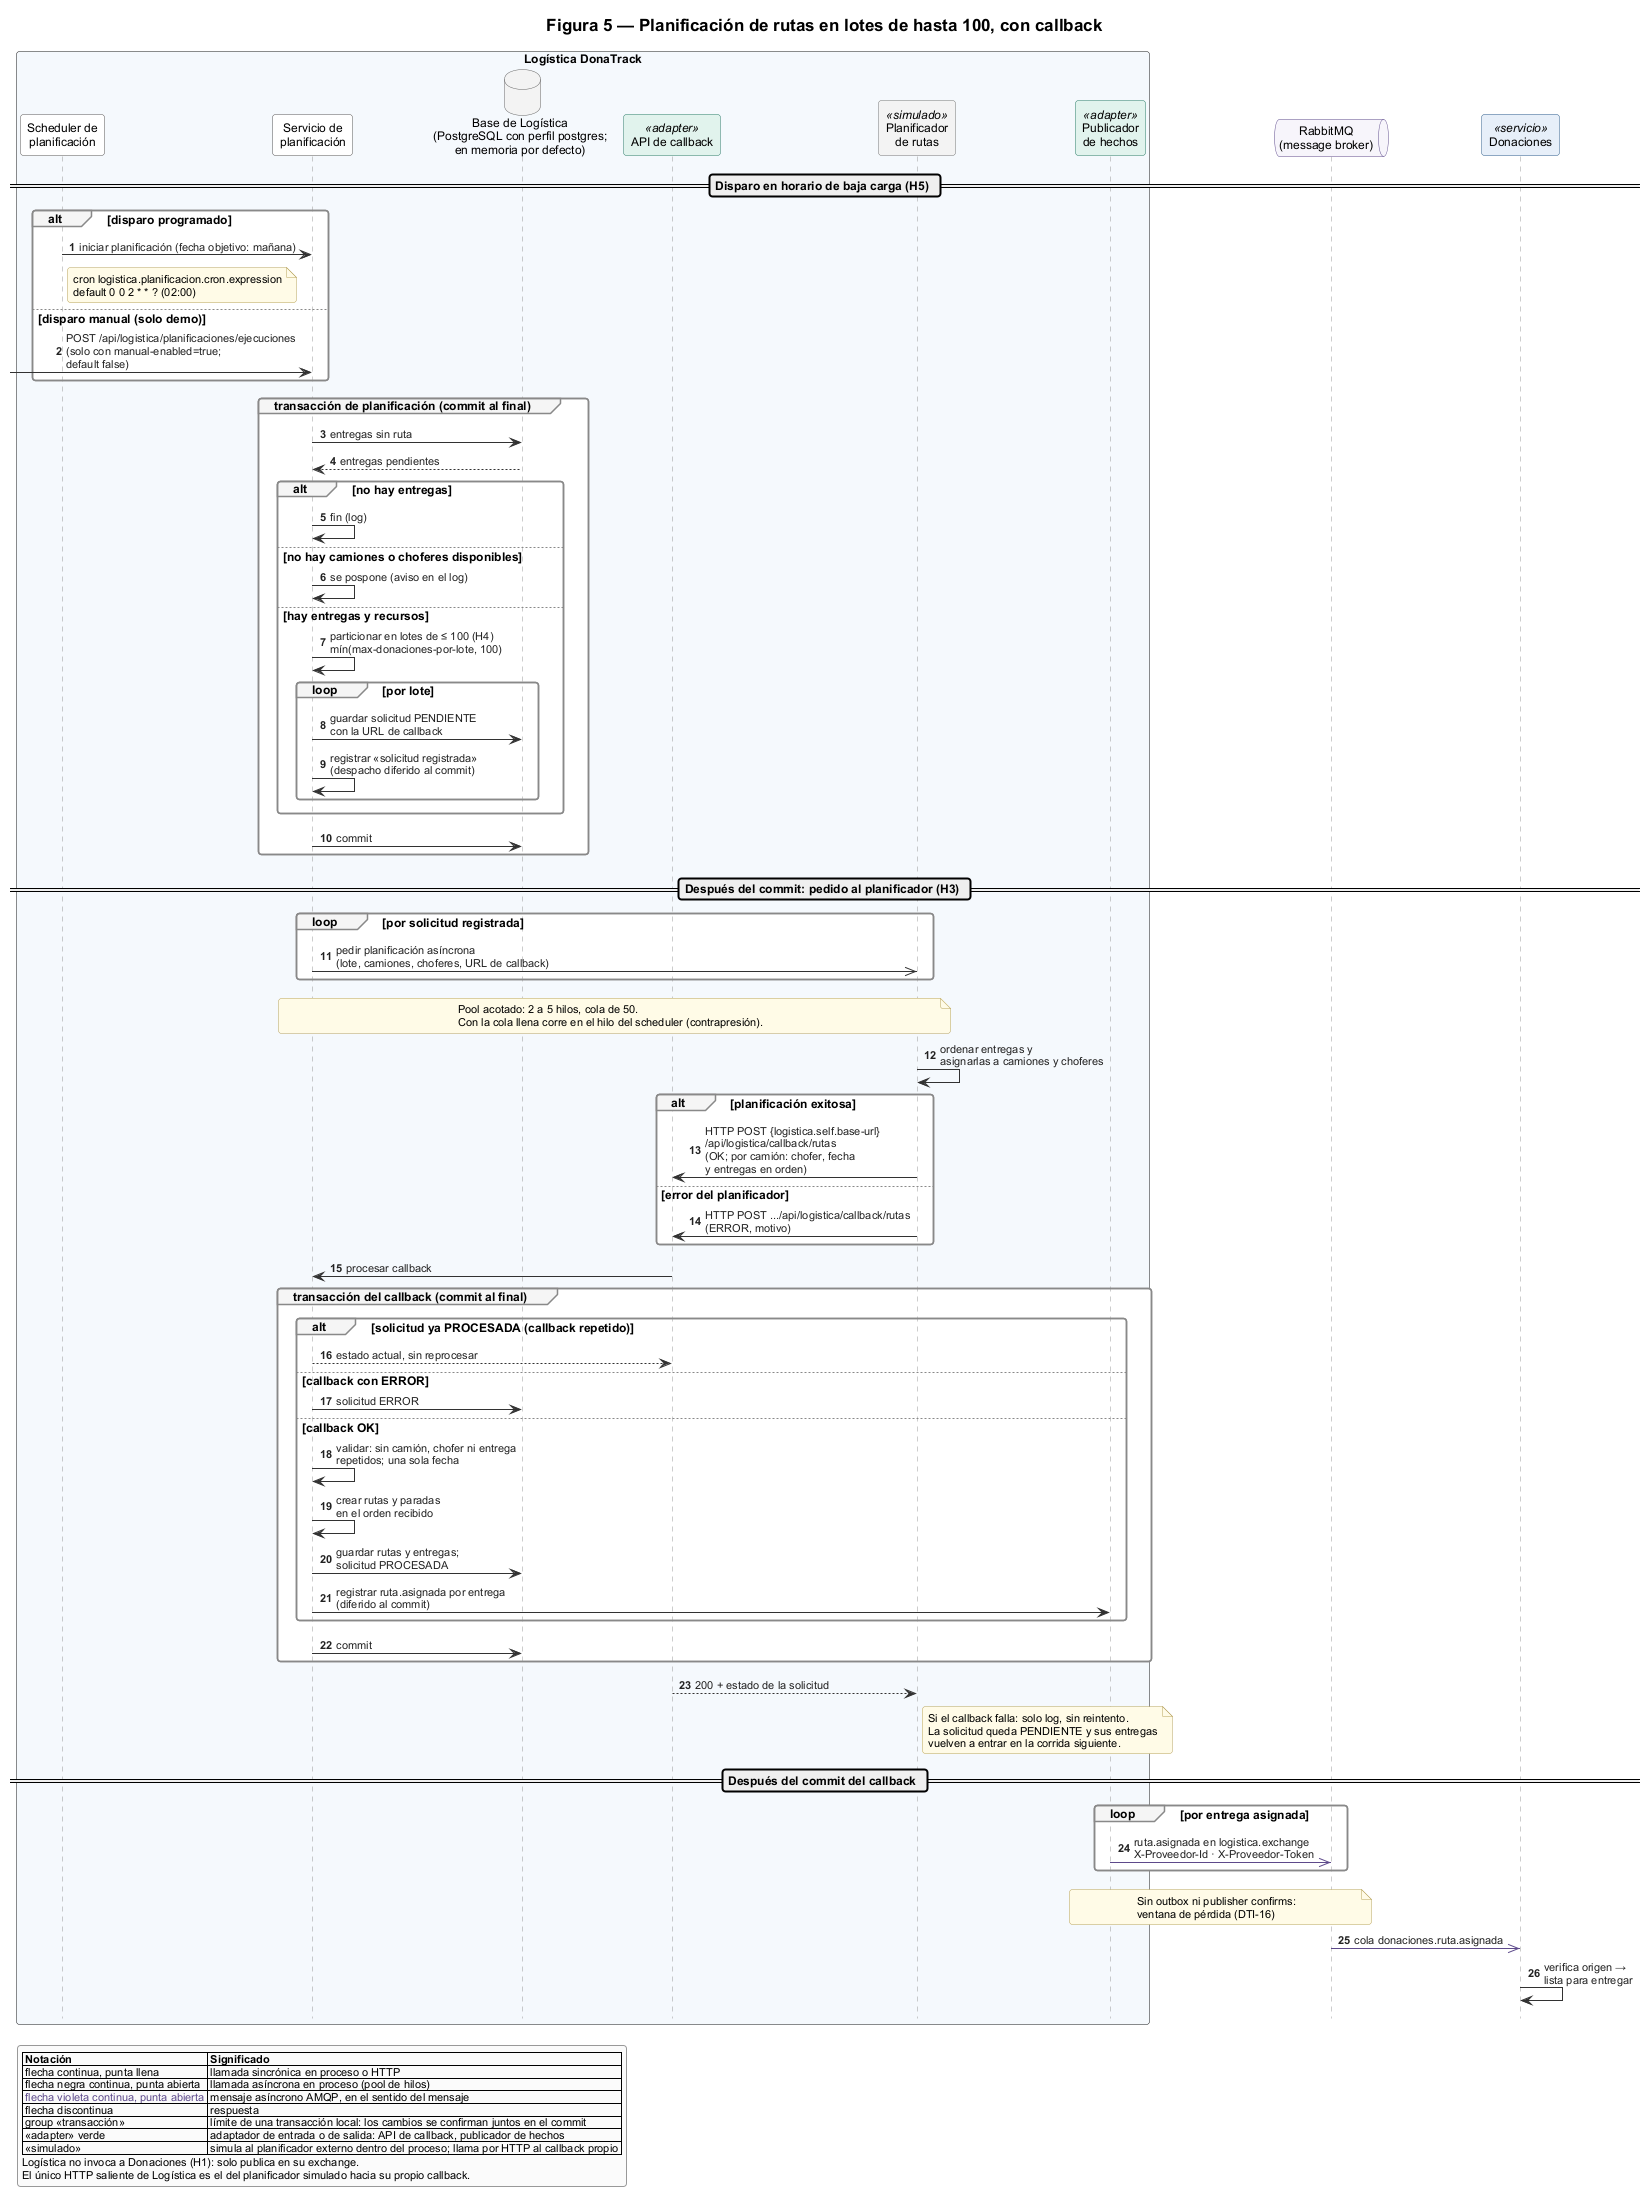

The diagram above was rendered by PlantUML. Its source (embedded in the PNG):
@startuml 05-secuencia-planificacion
' Figura 5 — ¿Cómo se planifican las rutas en lotes y con callback?
' Verificado contra baseline/e4-prs (844ec4b9). Requisitos: H3 · H4 · H5.
' Los límites de transacción van como group con rótulo, no como critical: en UML 2, critical es una
' región que no se intercala con otras, no un bloque atómico.
!include estilo-e4.iuml
skinparam maxMessageSize 230
hide footbox

title Figura 5 — Planificación de rutas en lotes de hasta 100, con callback
autonumber

box "Logística DonaTrack" #F5F8FC
  participant "Scheduler de\nplanificación" as sched
  participant "Servicio de\nplanificación" as plan
  database "Base de Logística\n(PostgreSQL con perfil postgres;\nen memoria por defecto)" as db
  participant "API de callback" as cb <<adapter>>
  participant "Planificador\nde rutas" as ext <<simulado>>
  participant "Publicador\nde hechos" as pub <<adapter>>
end box
queue "RabbitMQ\n(message broker)" as mq
participant "Donaciones" as don <<servicio>>

== Disparo en horario de baja carga (H5) ==
alt disparo programado
  sched -> plan : iniciar planificación (fecha objetivo: mañana)
  note right of sched : cron logistica.planificacion.cron.expression\ndefault 0 0 2 * * ? (02:00)
else disparo manual (solo demo)
  [-> plan : POST /api/logistica/planificaciones/ejecuciones\n(solo con manual-enabled=true;\ndefault false)
end

group transacción de planificación (commit al final)
  plan -> db : entregas sin ruta
  db --> plan : entregas pendientes
  alt no hay entregas
    plan -> plan : fin (log)
  else no hay camiones o choferes disponibles
    plan -> plan : se pospone (aviso en el log)
  else hay entregas y recursos
    plan -> plan : particionar en lotes de ≤ 100 (H4)\nmín(max-donaciones-por-lote, 100)
    loop por lote
      plan -> db : guardar solicitud PENDIENTE\ncon la URL de callback
      plan -> plan : registrar «solicitud registrada»\n(despacho diferido al commit)
    end
  end
  plan -> db : commit
end

== Después del commit: pedido al planificador (H3) ==
loop por solicitud registrada
  plan ->> ext : pedir planificación asíncrona\n(lote, camiones, choferes, URL de callback)
end
note over plan, ext : Pool acotado: 2 a 5 hilos, cola de 50.\nCon la cola llena corre en el hilo del scheduler (contrapresión).
ext -> ext : ordenar entregas y\nasignarlas a camiones y choferes
alt planificación exitosa
  ext -> cb : HTTP POST {logistica.self.base-url}\n/api/logistica/callback/rutas\n(OK; por camión: chofer, fecha\ny entregas en orden)
else error del planificador
  ext -> cb : HTTP POST .../api/logistica/callback/rutas\n(ERROR, motivo)
end
cb -> plan : procesar callback

group transacción del callback (commit al final)
  alt solicitud ya PROCESADA (callback repetido)
    plan --> cb : estado actual, sin reprocesar
  else callback con ERROR
    plan -> db : solicitud ERROR
  else callback OK
    plan -> plan : validar: sin camión, chofer ni entrega\nrepetidos; una sola fecha
    plan -> plan : crear rutas y paradas\nen el orden recibido
    plan -> db : guardar rutas y entregas;\nsolicitud PROCESADA
    plan -> pub : registrar ruta.asignada por entrega\n(diferido al commit)
  end
  plan -> db : commit
end
cb --> ext : 200 + estado de la solicitud
note right of ext : Si el callback falla: solo log, sin reintento.\nLa solicitud queda PENDIENTE y sus entregas\nvuelven a entrar en la corrida siguiente.

== Después del commit del callback ==
loop por entrega asignada
  pub -[#5E4B8B]>> mq : ruta.asignada en logistica.exchange\nX-Proveedor-Id · X-Proveedor-Token
end
note over pub, mq : Sin outbox ni publisher confirms:\nventana de pérdida (DTI-16)
mq -[#5E4B8B]>> don : cola donaciones.ruta.asignada
don -> don : verifica origen →\nlista para entregar

legend bottom left
  |= Notación |= Significado |
  | flecha continua, punta llena | llamada sincrónica en proceso o HTTP |
  | flecha negra continua, punta abierta | llamada asíncrona en proceso (pool de hilos) |
  | <color:#5E4B8B>flecha violeta continua, punta abierta</color> | mensaje asíncrono AMQP, en el sentido del mensaje |
  | flecha discontinua | respuesta |
  | group «transacción» | límite de una transacción local: los cambios se confirman juntos en el commit |
  | <<adapter>> verde | adaptador de entrada o de salida: API de callback, publicador de hechos |
  | <<simulado>> | simula al planificador externo dentro del proceso; llama por HTTP al callback propio |
  Logística no invoca a Donaciones (H1): solo publica en su exchange.
  El único HTTP saliente de Logística es el del planificador simulado hacia su propio callback.
endlegend
@enduml